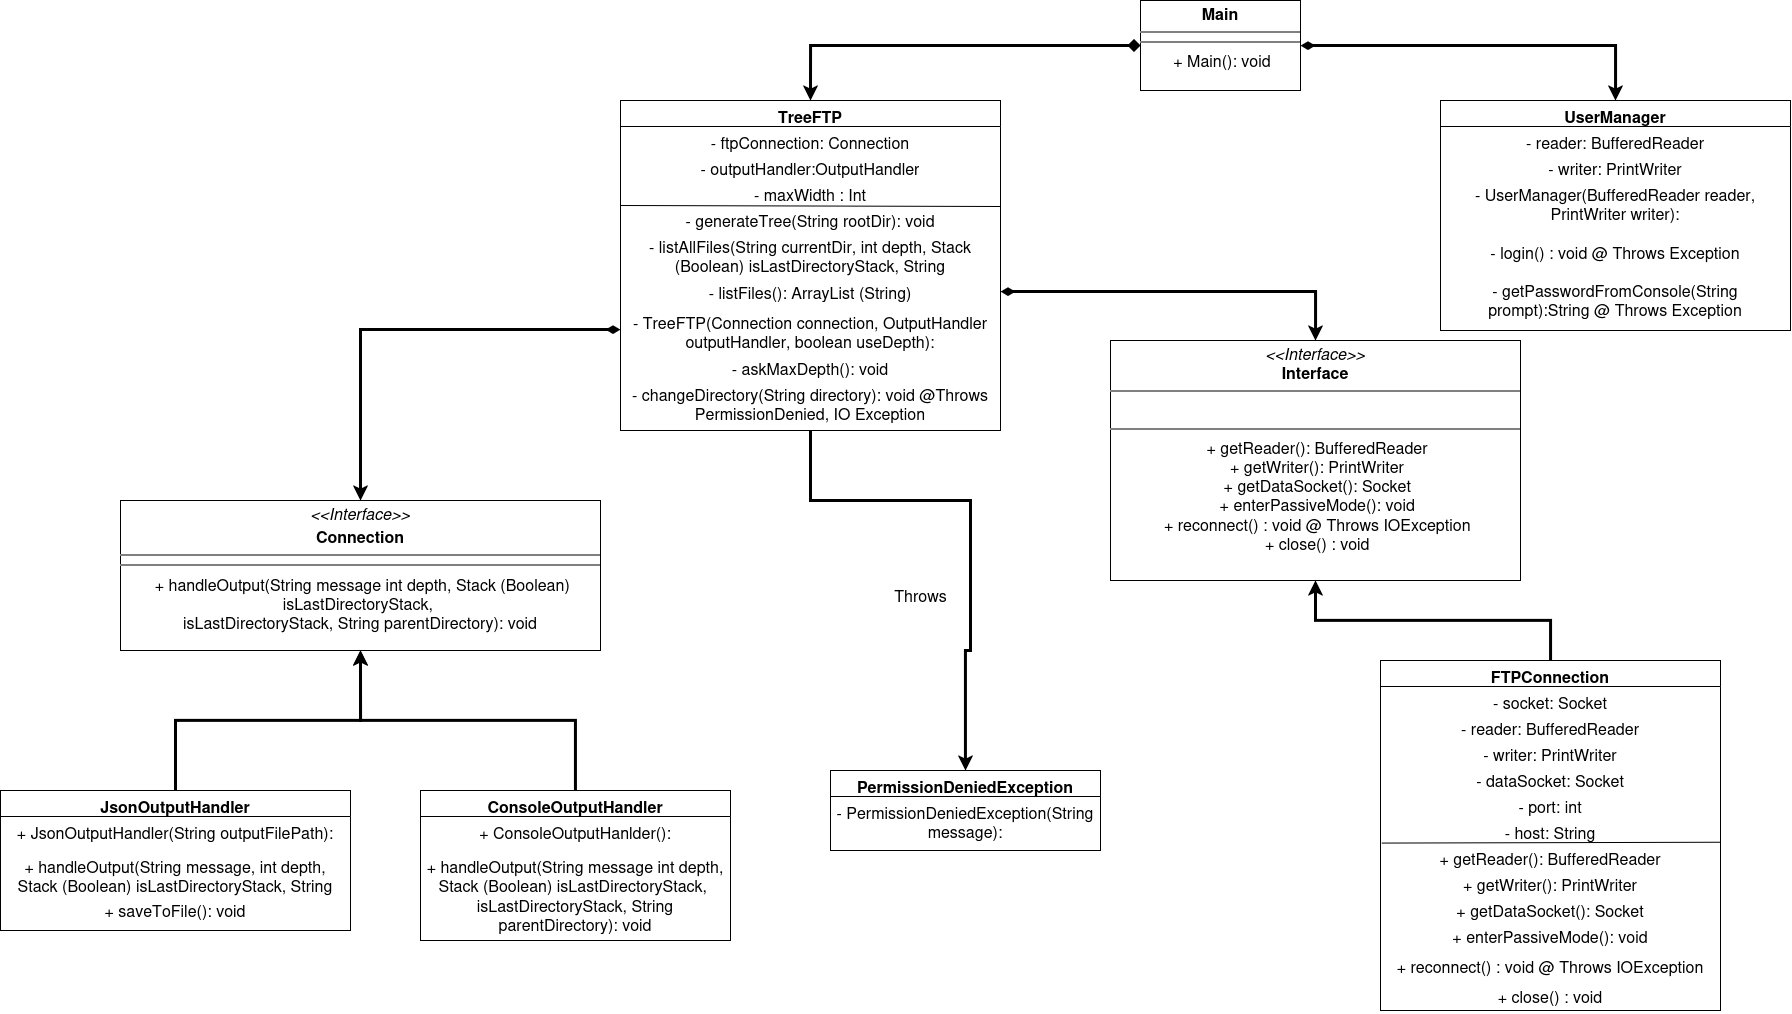

The diagram above was exported from draw.io. Its source (the exported page's mxGraphModel, read from the mxfile embedded in the PNG):
<mxGraphModel dx="4261" dy="1662" grid="1" gridSize="10" guides="1" tooltips="1" connect="1" arrows="1" fold="1" page="1" pageScale="1" pageWidth="827" pageHeight="1169" math="0" shadow="0">
  <root>
    <mxCell id="0" />
    <mxCell id="1" parent="0" />
    <mxCell id="6rRcaWhDb55jL6psUv0W-48" style="edgeStyle=orthogonalEdgeStyle;rounded=0;orthogonalLoop=1;jettySize=auto;html=1;strokeWidth=3;fontSize=16;align=center;" edge="1" parent="1" source="6rRcaWhDb55jL6psUv0W-1" target="6rRcaWhDb55jL6psUv0W-46">
      <mxGeometry relative="1" as="geometry" />
    </mxCell>
    <mxCell id="6rRcaWhDb55jL6psUv0W-1" value="ConsoleOutputHandler" style="swimlane;fontStyle=1;align=center;verticalAlign=top;childLayout=stackLayout;horizontal=1;startSize=26;horizontalStack=0;resizeParent=1;resizeParentMax=0;resizeLast=0;collapsible=1;marginBottom=0;whiteSpace=wrap;html=1;fontSize=16;" vertex="1" parent="1">
      <mxGeometry x="-650" y="850" width="310" height="150" as="geometry" />
    </mxCell>
    <mxCell id="6rRcaWhDb55jL6psUv0W-47" value="+ ConsoleOutputHanlder(): " style="text;strokeColor=none;fillColor=none;align=center;verticalAlign=top;spacingLeft=4;spacingRight=4;overflow=hidden;rotatable=0;points=[[0,0.5],[1,0.5]];portConstraint=eastwest;whiteSpace=wrap;html=1;fontSize=16;" vertex="1" parent="6rRcaWhDb55jL6psUv0W-1">
      <mxGeometry y="26" width="310" height="34" as="geometry" />
    </mxCell>
    <mxCell id="6rRcaWhDb55jL6psUv0W-2" value="&lt;div&gt;+ handleOutput(String message int depth, Stack (Boolean) isLastDirectoryStack,&amp;nbsp;&lt;/div&gt;&lt;div&gt;isLastDirectoryStack, String parentDirectory): void&lt;/div&gt;" style="text;strokeColor=none;fillColor=none;align=center;verticalAlign=top;spacingLeft=4;spacingRight=4;overflow=hidden;rotatable=0;points=[[0,0.5],[1,0.5]];portConstraint=eastwest;whiteSpace=wrap;html=1;fontSize=16;" vertex="1" parent="6rRcaWhDb55jL6psUv0W-1">
      <mxGeometry y="60" width="310" height="90" as="geometry" />
    </mxCell>
    <mxCell id="6rRcaWhDb55jL6psUv0W-66" style="edgeStyle=orthogonalEdgeStyle;rounded=0;orthogonalLoop=1;jettySize=auto;html=1;strokeWidth=3;fontSize=16;align=center;" edge="1" parent="1" source="6rRcaWhDb55jL6psUv0W-3" target="6rRcaWhDb55jL6psUv0W-65">
      <mxGeometry relative="1" as="geometry" />
    </mxCell>
    <mxCell id="6rRcaWhDb55jL6psUv0W-3" value="FTPConnection" style="swimlane;fontStyle=1;align=center;verticalAlign=top;childLayout=stackLayout;horizontal=1;startSize=26;horizontalStack=0;resizeParent=1;resizeParentMax=0;resizeLast=0;collapsible=1;marginBottom=0;whiteSpace=wrap;html=1;fontSize=16;" vertex="1" parent="1">
      <mxGeometry x="310" y="720" width="340" height="350" as="geometry" />
    </mxCell>
    <mxCell id="6rRcaWhDb55jL6psUv0W-4" value="- socket: Socket" style="text;strokeColor=none;fillColor=none;align=center;verticalAlign=top;spacingLeft=4;spacingRight=4;overflow=hidden;rotatable=0;points=[[0,0.5],[1,0.5]];portConstraint=eastwest;whiteSpace=wrap;html=1;fontSize=16;" vertex="1" parent="6rRcaWhDb55jL6psUv0W-3">
      <mxGeometry y="26" width="340" height="26" as="geometry" />
    </mxCell>
    <mxCell id="6rRcaWhDb55jL6psUv0W-5" value="- reader: BufferedReader" style="text;strokeColor=none;fillColor=none;align=center;verticalAlign=top;spacingLeft=4;spacingRight=4;overflow=hidden;rotatable=0;points=[[0,0.5],[1,0.5]];portConstraint=eastwest;whiteSpace=wrap;html=1;fontSize=16;" vertex="1" parent="6rRcaWhDb55jL6psUv0W-3">
      <mxGeometry y="52" width="340" height="26" as="geometry" />
    </mxCell>
    <mxCell id="6rRcaWhDb55jL6psUv0W-6" value="- writer: PrintWriter" style="text;strokeColor=none;fillColor=none;align=center;verticalAlign=top;spacingLeft=4;spacingRight=4;overflow=hidden;rotatable=0;points=[[0,0.5],[1,0.5]];portConstraint=eastwest;whiteSpace=wrap;html=1;fontSize=16;" vertex="1" parent="6rRcaWhDb55jL6psUv0W-3">
      <mxGeometry y="78" width="340" height="26" as="geometry" />
    </mxCell>
    <mxCell id="6rRcaWhDb55jL6psUv0W-7" value="- dataSocket: Socket" style="text;strokeColor=none;fillColor=none;align=center;verticalAlign=top;spacingLeft=4;spacingRight=4;overflow=hidden;rotatable=0;points=[[0,0.5],[1,0.5]];portConstraint=eastwest;whiteSpace=wrap;html=1;fontSize=16;" vertex="1" parent="6rRcaWhDb55jL6psUv0W-3">
      <mxGeometry y="104" width="340" height="26" as="geometry" />
    </mxCell>
    <mxCell id="6rRcaWhDb55jL6psUv0W-9" value="- port: int" style="text;strokeColor=none;fillColor=none;align=center;verticalAlign=top;spacingLeft=4;spacingRight=4;overflow=hidden;rotatable=0;points=[[0,0.5],[1,0.5]];portConstraint=eastwest;whiteSpace=wrap;html=1;perimeterSpacing=0;fontSize=16;" vertex="1" parent="6rRcaWhDb55jL6psUv0W-3">
      <mxGeometry y="130" width="340" height="26" as="geometry" />
    </mxCell>
    <mxCell id="6rRcaWhDb55jL6psUv0W-8" value="- host: String" style="text;strokeColor=none;fillColor=none;align=center;verticalAlign=top;spacingLeft=4;spacingRight=4;overflow=hidden;rotatable=0;points=[[0,0.5],[1,0.5]];portConstraint=eastwest;whiteSpace=wrap;html=1;fontSize=16;" vertex="1" parent="6rRcaWhDb55jL6psUv0W-3">
      <mxGeometry y="156" width="340" height="26" as="geometry" />
    </mxCell>
    <mxCell id="6rRcaWhDb55jL6psUv0W-10" value="+ getReader(): BufferedReader" style="text;strokeColor=none;fillColor=none;align=center;verticalAlign=top;spacingLeft=4;spacingRight=4;overflow=hidden;rotatable=0;points=[[0,0.5],[1,0.5]];portConstraint=eastwest;whiteSpace=wrap;html=1;fontSize=16;" vertex="1" parent="6rRcaWhDb55jL6psUv0W-3">
      <mxGeometry y="182" width="340" height="26" as="geometry" />
    </mxCell>
    <mxCell id="6rRcaWhDb55jL6psUv0W-11" value="+ getWriter(): PrintWriter" style="text;strokeColor=none;fillColor=none;align=center;verticalAlign=top;spacingLeft=4;spacingRight=4;overflow=hidden;rotatable=0;points=[[0,0.5],[1,0.5]];portConstraint=eastwest;whiteSpace=wrap;html=1;fontSize=16;" vertex="1" parent="6rRcaWhDb55jL6psUv0W-3">
      <mxGeometry y="208" width="340" height="26" as="geometry" />
    </mxCell>
    <mxCell id="6rRcaWhDb55jL6psUv0W-12" value="+ getDataSocket(): Socket" style="text;strokeColor=none;fillColor=none;align=center;verticalAlign=top;spacingLeft=4;spacingRight=4;overflow=hidden;rotatable=0;points=[[0,0.5],[1,0.5]];portConstraint=eastwest;whiteSpace=wrap;html=1;fontSize=16;" vertex="1" parent="6rRcaWhDb55jL6psUv0W-3">
      <mxGeometry y="234" width="340" height="26" as="geometry" />
    </mxCell>
    <mxCell id="6rRcaWhDb55jL6psUv0W-54" value="+ enterPassiveMode(): void" style="text;strokeColor=none;fillColor=none;align=center;verticalAlign=top;spacingLeft=4;spacingRight=4;overflow=hidden;rotatable=0;points=[[0,0.5],[1,0.5]];portConstraint=eastwest;whiteSpace=wrap;html=1;fontSize=16;" vertex="1" parent="6rRcaWhDb55jL6psUv0W-3">
      <mxGeometry y="260" width="340" height="30" as="geometry" />
    </mxCell>
    <mxCell id="6rRcaWhDb55jL6psUv0W-57" value="+ reconnect() : void @ Throws IOException&#10;" style="text;whiteSpace=wrap;fontSize=16;align=center;" vertex="1" parent="6rRcaWhDb55jL6psUv0W-3">
      <mxGeometry y="290" width="340" height="30" as="geometry" />
    </mxCell>
    <mxCell id="6rRcaWhDb55jL6psUv0W-13" value="+ close() : void" style="text;strokeColor=none;fillColor=none;align=center;verticalAlign=top;spacingLeft=4;spacingRight=4;overflow=hidden;rotatable=0;points=[[0,0.5],[1,0.5]];portConstraint=eastwest;whiteSpace=wrap;html=1;fontSize=16;" vertex="1" parent="6rRcaWhDb55jL6psUv0W-3">
      <mxGeometry y="320" width="340" height="30" as="geometry" />
    </mxCell>
    <mxCell id="6rRcaWhDb55jL6psUv0W-14" value="" style="endArrow=none;html=1;rounded=0;entryX=1;entryY=0.99;entryDx=0;entryDy=0;entryPerimeter=0;exitX=0.004;exitY=0.022;exitDx=0;exitDy=0;exitPerimeter=0;fontSize=16;align=center;" edge="1" parent="6rRcaWhDb55jL6psUv0W-3" source="6rRcaWhDb55jL6psUv0W-10" target="6rRcaWhDb55jL6psUv0W-8">
      <mxGeometry width="50" height="50" relative="1" as="geometry">
        <mxPoint x="-60" y="42" as="sourcePoint" />
        <mxPoint x="-170" y="102" as="targetPoint" />
      </mxGeometry>
    </mxCell>
    <mxCell id="6rRcaWhDb55jL6psUv0W-49" style="edgeStyle=orthogonalEdgeStyle;rounded=0;orthogonalLoop=1;jettySize=auto;html=1;entryX=0.5;entryY=1;entryDx=0;entryDy=0;strokeWidth=3;fontSize=16;align=center;" edge="1" parent="1" source="6rRcaWhDb55jL6psUv0W-15" target="6rRcaWhDb55jL6psUv0W-46">
      <mxGeometry relative="1" as="geometry" />
    </mxCell>
    <mxCell id="6rRcaWhDb55jL6psUv0W-15" value="JsonOutputHandler" style="swimlane;fontStyle=1;align=center;verticalAlign=top;childLayout=stackLayout;horizontal=1;startSize=26;horizontalStack=0;resizeParent=1;resizeParentMax=0;resizeLast=0;collapsible=1;marginBottom=0;whiteSpace=wrap;html=1;fontSize=16;" vertex="1" parent="1">
      <mxGeometry x="-1070" y="850" width="350" height="140" as="geometry" />
    </mxCell>
    <mxCell id="6rRcaWhDb55jL6psUv0W-18" value="+ JsonOutputHandler(String outputFilePath): " style="text;strokeColor=none;fillColor=none;align=center;verticalAlign=top;spacingLeft=4;spacingRight=4;overflow=hidden;rotatable=0;points=[[0,0.5],[1,0.5]];portConstraint=eastwest;whiteSpace=wrap;html=1;fontSize=16;" vertex="1" parent="6rRcaWhDb55jL6psUv0W-15">
      <mxGeometry y="26" width="350" height="34" as="geometry" />
    </mxCell>
    <mxCell id="6rRcaWhDb55jL6psUv0W-16" value="+ handleOutput(String message, int depth, Stack (Boolean) isLastDirectoryStack, String parentDirectory): void" style="text;strokeColor=none;fillColor=none;align=center;verticalAlign=top;spacingLeft=4;spacingRight=4;overflow=hidden;rotatable=0;points=[[0,0.5],[1,0.5]];portConstraint=eastwest;whiteSpace=wrap;html=1;fontSize=16;" vertex="1" parent="6rRcaWhDb55jL6psUv0W-15">
      <mxGeometry y="60" width="350" height="44" as="geometry" />
    </mxCell>
    <mxCell id="6rRcaWhDb55jL6psUv0W-17" value="+ saveToFile(): void" style="text;strokeColor=none;fillColor=none;align=center;verticalAlign=top;spacingLeft=4;spacingRight=4;overflow=hidden;rotatable=0;points=[[0,0.5],[1,0.5]];portConstraint=eastwest;whiteSpace=wrap;html=1;fontSize=16;" vertex="1" parent="6rRcaWhDb55jL6psUv0W-15">
      <mxGeometry y="104" width="350" height="36" as="geometry" />
    </mxCell>
    <mxCell id="6rRcaWhDb55jL6psUv0W-20" value="PermissionDeniedException" style="swimlane;fontStyle=1;align=center;verticalAlign=top;childLayout=stackLayout;horizontal=1;startSize=26;horizontalStack=0;resizeParent=1;resizeParentMax=0;resizeLast=0;collapsible=1;marginBottom=0;whiteSpace=wrap;html=1;fontSize=16;" vertex="1" parent="1">
      <mxGeometry x="-240" y="830" width="270" height="80" as="geometry" />
    </mxCell>
    <mxCell id="6rRcaWhDb55jL6psUv0W-21" value="- PermissionDeniedException(String message): " style="text;strokeColor=none;fillColor=none;align=center;verticalAlign=top;spacingLeft=4;spacingRight=4;overflow=hidden;rotatable=0;points=[[0,0.5],[1,0.5]];portConstraint=eastwest;whiteSpace=wrap;html=1;fontSize=16;" vertex="1" parent="6rRcaWhDb55jL6psUv0W-20">
      <mxGeometry y="26" width="270" height="54" as="geometry" />
    </mxCell>
    <mxCell id="6rRcaWhDb55jL6psUv0W-23" value="TreeFTP" style="swimlane;fontStyle=1;align=center;verticalAlign=top;childLayout=stackLayout;horizontal=1;startSize=26;horizontalStack=0;resizeParent=1;resizeParentMax=0;resizeLast=0;collapsible=1;marginBottom=0;whiteSpace=wrap;html=1;fontSize=16;" vertex="1" parent="1">
      <mxGeometry x="-450" y="160" width="380" height="330" as="geometry" />
    </mxCell>
    <mxCell id="6rRcaWhDb55jL6psUv0W-24" value="- ftpConnection: Connection" style="text;strokeColor=none;fillColor=none;align=center;verticalAlign=top;spacingLeft=4;spacingRight=4;overflow=hidden;rotatable=0;points=[[0,0.5],[1,0.5]];portConstraint=eastwest;whiteSpace=wrap;html=1;fontSize=16;" vertex="1" parent="6rRcaWhDb55jL6psUv0W-23">
      <mxGeometry y="26" width="380" height="26" as="geometry" />
    </mxCell>
    <mxCell id="6rRcaWhDb55jL6psUv0W-31" value="- outputHandler:OutputHandler" style="text;strokeColor=none;fillColor=none;align=center;verticalAlign=top;spacingLeft=4;spacingRight=4;overflow=hidden;rotatable=0;points=[[0,0.5],[1,0.5]];portConstraint=eastwest;whiteSpace=wrap;html=1;fontSize=16;" vertex="1" parent="6rRcaWhDb55jL6psUv0W-23">
      <mxGeometry y="52" width="380" height="26" as="geometry" />
    </mxCell>
    <mxCell id="6rRcaWhDb55jL6psUv0W-32" value="&lt;div&gt;- maxWidth : Int&lt;/div&gt;&lt;div&gt;&lt;br&gt;&lt;/div&gt;" style="text;strokeColor=none;fillColor=none;align=center;verticalAlign=top;spacingLeft=4;spacingRight=4;overflow=hidden;rotatable=0;points=[[0,0.5],[1,0.5]];portConstraint=eastwest;whiteSpace=wrap;html=1;fontSize=16;" vertex="1" parent="6rRcaWhDb55jL6psUv0W-23">
      <mxGeometry y="78" width="380" height="26" as="geometry" />
    </mxCell>
    <mxCell id="6rRcaWhDb55jL6psUv0W-33" value="" style="endArrow=none;html=1;rounded=0;entryX=1;entryY=0.5;entryDx=0;entryDy=0;fontSize=16;align=center;" edge="1" parent="6rRcaWhDb55jL6psUv0W-23">
      <mxGeometry width="50" height="50" relative="1" as="geometry">
        <mxPoint y="105" as="sourcePoint" />
        <mxPoint x="380" y="106" as="targetPoint" />
      </mxGeometry>
    </mxCell>
    <mxCell id="6rRcaWhDb55jL6psUv0W-26" value="- generateTree(String rootDir): void" style="text;strokeColor=none;fillColor=none;align=center;verticalAlign=top;spacingLeft=4;spacingRight=4;overflow=hidden;rotatable=0;points=[[0,0.5],[1,0.5]];portConstraint=eastwest;whiteSpace=wrap;html=1;fontSize=16;" vertex="1" parent="6rRcaWhDb55jL6psUv0W-23">
      <mxGeometry y="104" width="380" height="26" as="geometry" />
    </mxCell>
    <mxCell id="6rRcaWhDb55jL6psUv0W-27" value="- listAllFiles(String currentDir, int depth, Stack (Boolean) isLastDirectoryStack, String parentDirectory): void" style="text;strokeColor=none;fillColor=none;align=center;verticalAlign=top;spacingLeft=4;spacingRight=4;overflow=hidden;rotatable=0;points=[[0,0.5],[1,0.5]];portConstraint=eastwest;whiteSpace=wrap;html=1;fontSize=16;" vertex="1" parent="6rRcaWhDb55jL6psUv0W-23">
      <mxGeometry y="130" width="380" height="46" as="geometry" />
    </mxCell>
    <mxCell id="6rRcaWhDb55jL6psUv0W-28" value="- listFiles(): ArrayList (String)" style="text;strokeColor=none;fillColor=none;align=center;verticalAlign=top;spacingLeft=4;spacingRight=4;overflow=hidden;rotatable=0;points=[[0,0.5],[1,0.5]];portConstraint=eastwest;whiteSpace=wrap;html=1;fontSize=16;" vertex="1" parent="6rRcaWhDb55jL6psUv0W-23">
      <mxGeometry y="176" width="380" height="30" as="geometry" />
    </mxCell>
    <mxCell id="6rRcaWhDb55jL6psUv0W-29" value="- TreeFTP(Connection connection, OutputHandler outputHandler, boolean useDepth): " style="text;strokeColor=none;fillColor=none;align=center;verticalAlign=top;spacingLeft=4;spacingRight=4;overflow=hidden;rotatable=0;points=[[0,0.5],[1,0.5]];portConstraint=eastwest;whiteSpace=wrap;html=1;fontSize=16;" vertex="1" parent="6rRcaWhDb55jL6psUv0W-23">
      <mxGeometry y="206" width="380" height="46" as="geometry" />
    </mxCell>
    <mxCell id="6rRcaWhDb55jL6psUv0W-25" value="- askMaxDepth(): void" style="text;strokeColor=none;fillColor=none;align=center;verticalAlign=top;spacingLeft=4;spacingRight=4;overflow=hidden;rotatable=0;points=[[0,0.5],[1,0.5]];portConstraint=eastwest;whiteSpace=wrap;html=1;fontSize=16;" vertex="1" parent="6rRcaWhDb55jL6psUv0W-23">
      <mxGeometry y="252" width="380" height="26" as="geometry" />
    </mxCell>
    <mxCell id="6rRcaWhDb55jL6psUv0W-34" value="- changeDirectory(String directory): void @Throws PermissionDenied, IO Exception" style="text;strokeColor=none;fillColor=none;align=center;verticalAlign=top;spacingLeft=4;spacingRight=4;overflow=hidden;rotatable=0;points=[[0,0.5],[1,0.5]];portConstraint=eastwest;whiteSpace=wrap;html=1;fontSize=16;" vertex="1" parent="6rRcaWhDb55jL6psUv0W-23">
      <mxGeometry y="278" width="380" height="52" as="geometry" />
    </mxCell>
    <mxCell id="6rRcaWhDb55jL6psUv0W-35" value="UserManager" style="swimlane;fontStyle=1;align=center;verticalAlign=top;childLayout=stackLayout;horizontal=1;startSize=26;horizontalStack=0;resizeParent=1;resizeParentMax=0;resizeLast=0;collapsible=1;marginBottom=0;whiteSpace=wrap;html=1;fontSize=16;" vertex="1" parent="1">
      <mxGeometry x="370" y="160" width="350" height="230" as="geometry" />
    </mxCell>
    <mxCell id="6rRcaWhDb55jL6psUv0W-36" value="- reader: BufferedReader" style="text;strokeColor=none;fillColor=none;align=center;verticalAlign=top;spacingLeft=4;spacingRight=4;overflow=hidden;rotatable=0;points=[[0,0.5],[1,0.5]];portConstraint=eastwest;whiteSpace=wrap;html=1;fontSize=16;" vertex="1" parent="6rRcaWhDb55jL6psUv0W-35">
      <mxGeometry y="26" width="350" height="26" as="geometry" />
    </mxCell>
    <mxCell id="6rRcaWhDb55jL6psUv0W-37" value="- writer: PrintWriter" style="text;strokeColor=none;fillColor=none;align=center;verticalAlign=top;spacingLeft=4;spacingRight=4;overflow=hidden;rotatable=0;points=[[0,0.5],[1,0.5]];portConstraint=eastwest;whiteSpace=wrap;html=1;fontSize=16;" vertex="1" parent="6rRcaWhDb55jL6psUv0W-35">
      <mxGeometry y="52" width="350" height="26" as="geometry" />
    </mxCell>
    <mxCell id="6rRcaWhDb55jL6psUv0W-38" value="&lt;div&gt;- UserManager(BufferedReader reader, PrintWriter writer): &lt;br&gt;&lt;/div&gt;&lt;div&gt;&lt;br&gt;&lt;/div&gt;&lt;div&gt;- login() : void @ Throws Exception&lt;br&gt;&lt;/div&gt;&lt;div&gt;&lt;br&gt;&lt;/div&gt;&lt;div&gt;- getPasswordFromConsole(String prompt):String @ Throws Exception&lt;br&gt;&lt;/div&gt;" style="text;strokeColor=none;fillColor=none;align=center;verticalAlign=top;spacingLeft=4;spacingRight=4;overflow=hidden;rotatable=0;points=[[0,0.5],[1,0.5]];portConstraint=eastwest;whiteSpace=wrap;html=1;fontSize=16;" vertex="1" parent="6rRcaWhDb55jL6psUv0W-35">
      <mxGeometry y="78" width="350" height="152" as="geometry" />
    </mxCell>
    <mxCell id="6rRcaWhDb55jL6psUv0W-46" value="&lt;p style=&quot;margin: 4px 0px 0px;&quot;&gt;&lt;i&gt;&amp;lt;&amp;lt;Interface&amp;gt;&amp;gt;&lt;/i&gt;&lt;/p&gt;&lt;p style=&quot;margin: 4px 0px 0px;&quot;&gt;&lt;b&gt;Connection&lt;/b&gt;&lt;br&gt;&lt;/p&gt;&lt;hr style=&quot;border-style:solid;&quot;&gt;&lt;hr style=&quot;border-style:solid;&quot;&gt;&lt;div&gt;&amp;nbsp;+ handleOutput(String message int depth, Stack (Boolean) isLastDirectoryStack,&amp;nbsp;&lt;/div&gt;&lt;div&gt;isLastDirectoryStack, String parentDirectory): void&lt;/div&gt;&lt;p style=&quot;margin:0px;margin-left:4px;&quot;&gt;&lt;/p&gt;" style="verticalAlign=top;align=center;overflow=fill;html=1;whiteSpace=wrap;fontSize=16;" vertex="1" parent="1">
      <mxGeometry x="-950" y="560" width="480" height="150" as="geometry" />
    </mxCell>
    <mxCell id="6rRcaWhDb55jL6psUv0W-65" value="&lt;p style=&quot;margin: 4px 0px 0px;&quot;&gt;&lt;i&gt;&amp;lt;&amp;lt;Interface&amp;gt;&amp;gt;&lt;/i&gt;&lt;br&gt;&lt;b&gt;Interface&lt;/b&gt;&lt;/p&gt;&lt;hr style=&quot;border-style:solid;&quot;&gt;&lt;p style=&quot;margin:0px;margin-left:4px;&quot;&gt;&lt;br&gt;&lt;/p&gt;&lt;hr style=&quot;border-style:solid;&quot;&gt;&lt;p style=&quot;margin:0px;margin-left:4px;&quot;&gt;+ getReader(): BufferedReader&lt;br&gt;+ getWriter(): PrintWriter &lt;br&gt;&lt;/p&gt;&lt;div&gt;&amp;nbsp;+ getDataSocket(): Socket&lt;/div&gt;&lt;div&gt;&amp;nbsp;+ enterPassiveMode(): void&lt;/div&gt;&lt;div&gt;&amp;nbsp;+ reconnect() : void @ Throws IOException&lt;/div&gt;&lt;div&gt;&amp;nbsp;+ close() : void&lt;div&gt;&lt;br&gt;&lt;/div&gt;&lt;/div&gt;" style="verticalAlign=top;align=center;overflow=fill;html=1;whiteSpace=wrap;fontSize=16;" vertex="1" parent="1">
      <mxGeometry x="40" y="400" width="410" height="240" as="geometry" />
    </mxCell>
    <mxCell id="6rRcaWhDb55jL6psUv0W-69" style="edgeStyle=orthogonalEdgeStyle;rounded=0;orthogonalLoop=1;jettySize=auto;html=1;startArrow=diamondThin;startFill=1;strokeWidth=3;fontSize=16;align=center;" edge="1" parent="1" source="6rRcaWhDb55jL6psUv0W-29" target="6rRcaWhDb55jL6psUv0W-46">
      <mxGeometry relative="1" as="geometry" />
    </mxCell>
    <mxCell id="6rRcaWhDb55jL6psUv0W-70" style="edgeStyle=orthogonalEdgeStyle;rounded=0;orthogonalLoop=1;jettySize=auto;html=1;entryX=0.5;entryY=0;entryDx=0;entryDy=0;strokeWidth=3;startArrow=diamondThin;startFill=1;fontSize=16;align=center;" edge="1" parent="1" source="6rRcaWhDb55jL6psUv0W-28" target="6rRcaWhDb55jL6psUv0W-65">
      <mxGeometry relative="1" as="geometry" />
    </mxCell>
    <mxCell id="6rRcaWhDb55jL6psUv0W-73" value="&lt;font&gt;Throws&lt;/font&gt;" style="text;html=1;align=center;verticalAlign=middle;resizable=0;points=[];autosize=1;strokeColor=none;fillColor=none;strokeWidth=3;fontSize=16;" vertex="1" parent="1">
      <mxGeometry x="-190" y="640" width="80" height="30" as="geometry" />
    </mxCell>
    <mxCell id="6rRcaWhDb55jL6psUv0W-76" style="edgeStyle=orthogonalEdgeStyle;rounded=0;orthogonalLoop=1;jettySize=auto;html=1;entryX=0.5;entryY=0;entryDx=0;entryDy=0;strokeWidth=3;startArrow=diamondThin;startFill=1;fontSize=16;align=center;" edge="1" parent="1" source="6rRcaWhDb55jL6psUv0W-75" target="6rRcaWhDb55jL6psUv0W-35">
      <mxGeometry relative="1" as="geometry" />
    </mxCell>
    <mxCell id="6rRcaWhDb55jL6psUv0W-77" style="edgeStyle=orthogonalEdgeStyle;rounded=0;orthogonalLoop=1;jettySize=auto;html=1;entryX=0.5;entryY=0;entryDx=0;entryDy=0;strokeWidth=3;startArrow=diamond;startFill=1;fontSize=16;align=center;" edge="1" parent="1" source="6rRcaWhDb55jL6psUv0W-75" target="6rRcaWhDb55jL6psUv0W-23">
      <mxGeometry relative="1" as="geometry" />
    </mxCell>
    <mxCell id="6rRcaWhDb55jL6psUv0W-75" value="&lt;p style=&quot;margin: 4px 0px 0px;&quot;&gt;&lt;b&gt;Main&lt;/b&gt;&lt;/p&gt;&lt;hr style=&quot;border-style:solid;&quot;&gt;&lt;hr style=&quot;border-style:solid;&quot;&gt;&lt;p style=&quot;margin:0px;margin-left:4px;&quot;&gt;+ Main(): void&lt;br&gt;&lt;/p&gt;" style="verticalAlign=top;align=center;overflow=fill;html=1;whiteSpace=wrap;fontSize=16;" vertex="1" parent="1">
      <mxGeometry x="70" y="60" width="160" height="90" as="geometry" />
    </mxCell>
    <mxCell id="6rRcaWhDb55jL6psUv0W-78" style="edgeStyle=orthogonalEdgeStyle;rounded=0;orthogonalLoop=1;jettySize=auto;html=1;entryX=0.5;entryY=0;entryDx=0;entryDy=0;strokeWidth=3;" edge="1" parent="1" source="6rRcaWhDb55jL6psUv0W-34" target="6rRcaWhDb55jL6psUv0W-20">
      <mxGeometry relative="1" as="geometry">
        <Array as="points">
          <mxPoint x="-260" y="560" />
          <mxPoint x="-100" y="560" />
          <mxPoint x="-100" y="710" />
          <mxPoint x="-105" y="710" />
        </Array>
      </mxGeometry>
    </mxCell>
  </root>
</mxGraphModel>